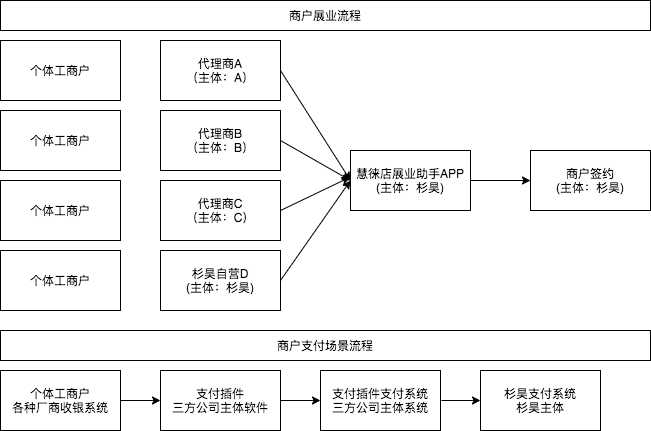

The diagram above was exported from draw.io. Its source (the exported page's mxGraphModel, read from the mxfile embedded in the PNG):
<mxGraphModel dx="815" dy="459" grid="1" gridSize="10" guides="1" tooltips="1" connect="1" arrows="1" fold="1" page="1" pageScale="1" pageWidth="827" pageHeight="1169" math="0" shadow="0">
  <root>
    <mxCell id="0" />
    <mxCell id="1" parent="0" />
    <mxCell id="YjzuyVDGL_LjrF-rbqhw-1" value="代理商A&lt;br&gt;（主体：A）" style="rounded=0;whiteSpace=wrap;html=1;" vertex="1" parent="1">
      <mxGeometry x="230" y="220" width="120" height="60" as="geometry" />
    </mxCell>
    <mxCell id="YjzuyVDGL_LjrF-rbqhw-2" value="代理商B&lt;br&gt;（主体：B）" style="rounded=0;whiteSpace=wrap;html=1;" vertex="1" parent="1">
      <mxGeometry x="230" y="290" width="120" height="60" as="geometry" />
    </mxCell>
    <mxCell id="YjzuyVDGL_LjrF-rbqhw-3" value="代理商C&lt;br&gt;（主体：C）" style="rounded=0;whiteSpace=wrap;html=1;" vertex="1" parent="1">
      <mxGeometry x="230" y="360" width="120" height="60" as="geometry" />
    </mxCell>
    <mxCell id="YjzuyVDGL_LjrF-rbqhw-4" value="杉昊自营D&lt;br&gt;(主体：杉昊)" style="rounded=0;whiteSpace=wrap;html=1;" vertex="1" parent="1">
      <mxGeometry x="230" y="430" width="120" height="60" as="geometry" />
    </mxCell>
    <mxCell id="YjzuyVDGL_LjrF-rbqhw-5" value="慧徕店展业助手APP&lt;br&gt;(主体：杉昊)" style="rounded=0;whiteSpace=wrap;html=1;" vertex="1" parent="1">
      <mxGeometry x="420" y="330" width="120" height="60" as="geometry" />
    </mxCell>
    <mxCell id="YjzuyVDGL_LjrF-rbqhw-15" value="个体工商户" style="rounded=0;whiteSpace=wrap;html=1;" vertex="1" parent="1">
      <mxGeometry x="70" y="220" width="120" height="60" as="geometry" />
    </mxCell>
    <mxCell id="YjzuyVDGL_LjrF-rbqhw-16" value="个体工商户" style="rounded=0;whiteSpace=wrap;html=1;" vertex="1" parent="1">
      <mxGeometry x="70" y="290" width="120" height="60" as="geometry" />
    </mxCell>
    <mxCell id="YjzuyVDGL_LjrF-rbqhw-17" value="个体工商户" style="rounded=0;whiteSpace=wrap;html=1;" vertex="1" parent="1">
      <mxGeometry x="70" y="360" width="120" height="60" as="geometry" />
    </mxCell>
    <mxCell id="YjzuyVDGL_LjrF-rbqhw-18" value="个体工商户" style="rounded=0;whiteSpace=wrap;html=1;" vertex="1" parent="1">
      <mxGeometry x="70" y="430" width="120" height="60" as="geometry" />
    </mxCell>
    <mxCell id="YjzuyVDGL_LjrF-rbqhw-23" value="商户签约&lt;br&gt;(主体：杉昊)" style="rounded=0;whiteSpace=wrap;html=1;" vertex="1" parent="1">
      <mxGeometry x="600" y="330" width="120" height="60" as="geometry" />
    </mxCell>
    <mxCell id="YjzuyVDGL_LjrF-rbqhw-24" value="" style="endArrow=classic;html=1;exitX=1;exitY=0.5;exitDx=0;exitDy=0;entryX=0;entryY=0.5;entryDx=0;entryDy=0;" edge="1" parent="1" source="YjzuyVDGL_LjrF-rbqhw-1" target="YjzuyVDGL_LjrF-rbqhw-5">
      <mxGeometry width="50" height="50" relative="1" as="geometry">
        <mxPoint x="360" y="440" as="sourcePoint" />
        <mxPoint x="410" y="390" as="targetPoint" />
      </mxGeometry>
    </mxCell>
    <mxCell id="YjzuyVDGL_LjrF-rbqhw-25" value="" style="endArrow=classic;html=1;exitX=1;exitY=0.5;exitDx=0;exitDy=0;entryX=0;entryY=0.5;entryDx=0;entryDy=0;" edge="1" parent="1" source="YjzuyVDGL_LjrF-rbqhw-2" target="YjzuyVDGL_LjrF-rbqhw-5">
      <mxGeometry width="50" height="50" relative="1" as="geometry">
        <mxPoint x="360" y="440" as="sourcePoint" />
        <mxPoint x="410" y="390" as="targetPoint" />
      </mxGeometry>
    </mxCell>
    <mxCell id="YjzuyVDGL_LjrF-rbqhw-26" value="" style="endArrow=classic;html=1;exitX=1;exitY=0.5;exitDx=0;exitDy=0;entryX=-0.004;entryY=0.445;entryDx=0;entryDy=0;entryPerimeter=0;" edge="1" parent="1" source="YjzuyVDGL_LjrF-rbqhw-3" target="YjzuyVDGL_LjrF-rbqhw-5">
      <mxGeometry width="50" height="50" relative="1" as="geometry">
        <mxPoint x="360" y="440" as="sourcePoint" />
        <mxPoint x="420" y="350" as="targetPoint" />
      </mxGeometry>
    </mxCell>
    <mxCell id="YjzuyVDGL_LjrF-rbqhw-27" value="" style="endArrow=classic;html=1;exitX=1;exitY=0.5;exitDx=0;exitDy=0;entryX=0;entryY=0.5;entryDx=0;entryDy=0;" edge="1" parent="1" source="YjzuyVDGL_LjrF-rbqhw-4" target="YjzuyVDGL_LjrF-rbqhw-5">
      <mxGeometry width="50" height="50" relative="1" as="geometry">
        <mxPoint x="360" y="440" as="sourcePoint" />
        <mxPoint x="410" y="390" as="targetPoint" />
      </mxGeometry>
    </mxCell>
    <mxCell id="YjzuyVDGL_LjrF-rbqhw-28" value="" style="endArrow=classic;html=1;exitX=1;exitY=0.5;exitDx=0;exitDy=0;entryX=0;entryY=0.5;entryDx=0;entryDy=0;" edge="1" parent="1" source="YjzuyVDGL_LjrF-rbqhw-5" target="YjzuyVDGL_LjrF-rbqhw-23">
      <mxGeometry width="50" height="50" relative="1" as="geometry">
        <mxPoint x="360" y="440" as="sourcePoint" />
        <mxPoint x="410" y="390" as="targetPoint" />
      </mxGeometry>
    </mxCell>
    <mxCell id="YjzuyVDGL_LjrF-rbqhw-29" value="个体工商户&lt;br&gt;各种厂商收银系统" style="rounded=0;whiteSpace=wrap;html=1;" vertex="1" parent="1">
      <mxGeometry x="70" y="550" width="120" height="60" as="geometry" />
    </mxCell>
    <mxCell id="YjzuyVDGL_LjrF-rbqhw-30" value="支付插件&lt;br&gt;三方公司主体软件" style="rounded=0;whiteSpace=wrap;html=1;" vertex="1" parent="1">
      <mxGeometry x="230" y="550" width="120" height="60" as="geometry" />
    </mxCell>
    <mxCell id="YjzuyVDGL_LjrF-rbqhw-31" value="支付插件支付系统&lt;br&gt;三方公司主体系统" style="rounded=0;whiteSpace=wrap;html=1;" vertex="1" parent="1">
      <mxGeometry x="390" y="550" width="120" height="60" as="geometry" />
    </mxCell>
    <mxCell id="YjzuyVDGL_LjrF-rbqhw-32" value="商户展业流程" style="rounded=0;whiteSpace=wrap;html=1;" vertex="1" parent="1">
      <mxGeometry x="70" y="180" width="650" height="30" as="geometry" />
    </mxCell>
    <mxCell id="YjzuyVDGL_LjrF-rbqhw-33" value="商户支付场景流程" style="rounded=0;whiteSpace=wrap;html=1;" vertex="1" parent="1">
      <mxGeometry x="70" y="510" width="650" height="30" as="geometry" />
    </mxCell>
    <mxCell id="YjzuyVDGL_LjrF-rbqhw-34" value="杉昊支付系统&lt;br&gt;杉昊主体" style="rounded=0;whiteSpace=wrap;html=1;" vertex="1" parent="1">
      <mxGeometry x="550" y="550" width="120" height="60" as="geometry" />
    </mxCell>
    <mxCell id="YjzuyVDGL_LjrF-rbqhw-35" value="" style="endArrow=classic;html=1;exitX=1;exitY=0.5;exitDx=0;exitDy=0;entryX=0;entryY=0.5;entryDx=0;entryDy=0;" edge="1" parent="1" source="YjzuyVDGL_LjrF-rbqhw-29" target="YjzuyVDGL_LjrF-rbqhw-30">
      <mxGeometry width="50" height="50" relative="1" as="geometry">
        <mxPoint x="360" y="410" as="sourcePoint" />
        <mxPoint x="410" y="360" as="targetPoint" />
      </mxGeometry>
    </mxCell>
    <mxCell id="YjzuyVDGL_LjrF-rbqhw-37" value="" style="endArrow=classic;html=1;entryX=0;entryY=0.5;entryDx=0;entryDy=0;exitX=1;exitY=0.5;exitDx=0;exitDy=0;" edge="1" parent="1" source="YjzuyVDGL_LjrF-rbqhw-30" target="YjzuyVDGL_LjrF-rbqhw-31">
      <mxGeometry width="50" height="50" relative="1" as="geometry">
        <mxPoint x="350" y="585" as="sourcePoint" />
        <mxPoint x="400" y="535" as="targetPoint" />
      </mxGeometry>
    </mxCell>
    <mxCell id="YjzuyVDGL_LjrF-rbqhw-38" value="" style="endArrow=classic;html=1;entryX=0;entryY=0.5;entryDx=0;entryDy=0;" edge="1" parent="1" target="YjzuyVDGL_LjrF-rbqhw-34">
      <mxGeometry width="50" height="50" relative="1" as="geometry">
        <mxPoint x="511" y="580" as="sourcePoint" />
        <mxPoint x="410" y="380" as="targetPoint" />
      </mxGeometry>
    </mxCell>
  </root>
</mxGraphModel>